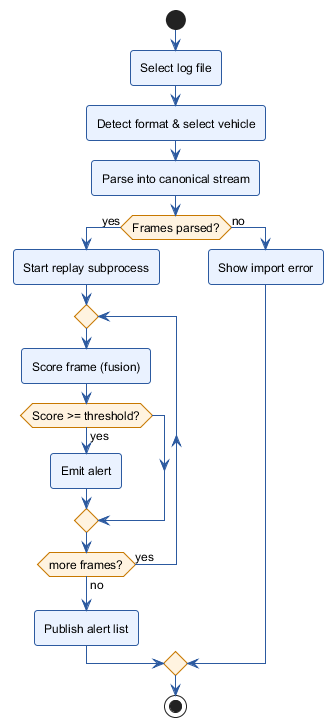

The diagram above was rendered by PlantUML. Its source (embedded in the PNG):
@startuml
skinparam backgroundColor white
skinparam defaultFontName Helvetica
skinparam defaultFontSize 12
skinparam shadowing false
skinparam roundcorner 6
skinparam ActivityBorderThickness 1
skinparam activity {
  BackgroundColor #EAF2FF
  BorderColor #2C5AA0
  ArrowColor #2C5AA0
  DiamondBackgroundColor #FFF3E0
  DiamondBorderColor #C77800
}

start
:Select log file;
:Detect format & select vehicle;
:Parse into canonical stream;
if (Frames parsed?) then (yes)
  :Start replay subprocess;
  repeat
    :Score frame (fusion);
    if (Score >= threshold?) then (yes)
      :Emit alert;
    endif
  repeat while (more frames?) is (yes) not (no)
  :Publish alert list;
else (no)
  :Show import error;
endif
stop
@enduml